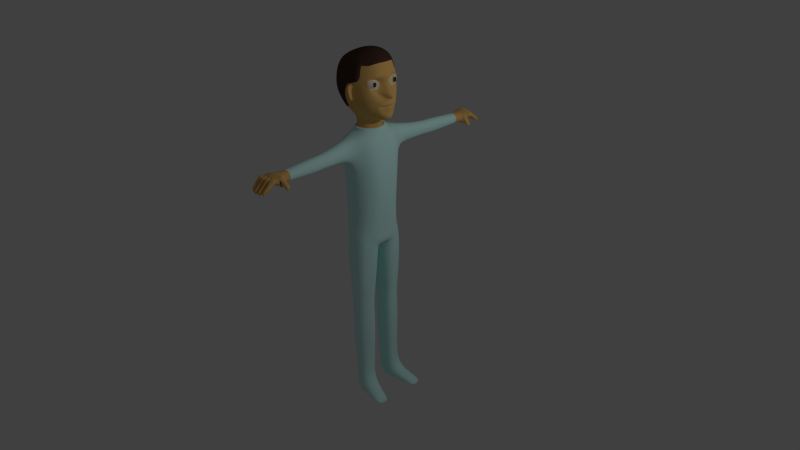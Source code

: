 # Source: PlayerCharacter.blend  (saved by Blender 2.72.0; exported with 4.5.12 LTS)
import bpy
from mathutils import Matrix  # noqa: F401  (used for matrix-valued properties, if any)

bpy.ops.wm.read_factory_settings(use_empty=True)
scene = bpy.context.scene
scene.name = 'Scene'

# ---- collections
col_collection_1 = bpy.data.collections.new('Collection 1'); scene.collection.children.link(col_collection_1)

# ---- materials (node trees are filled in below, after node groups)
mat_skin = bpy.data.materials.new('Skin')
mat_skin.alpha_threshold = 0.0
mat_skin.use_transparent_shadow = False
mat_skin.diffuse_color = (0.8, 0.4857, 0.1542, 1.0)
mat_skin.specular_color = (1.0, 0.3423, 0.09707)
mat_skin.roughness = 0.5
mat_skin.line_color = (0.0, 0.0, 0.0, 1.0)
mat_material = bpy.data.materials.new('Material')
mat_material.alpha_threshold = 0.0
mat_material.use_transparent_shadow = False
mat_material.preview_render_type = 'SHADERBALL'
mat_material.diffuse_color = (0.6378, 1.0, 0.9617, 1.0)
mat_material.specular_color = (0.282, 1.0, 0.7391)
mat_material.roughness = 0.5
mat_material.line_color = (0.0, 0.0, 0.0, 1.0)
mat_material_001 = bpy.data.materials.new('Material.001')
mat_material_001.alpha_threshold = 0.0
mat_material_001.use_transparent_shadow = False
mat_material_001.diffuse_color = (0.8, 0.7305, 0.551, 1.0)
mat_material_001.roughness = 0.5
mat_material_001.specular_intensity = 0.566
mat_material_001.line_color = (0.0, 0.0, 0.0, 1.0)
mat_material_002 = bpy.data.materials.new('Material.002')
mat_material_002.alpha_threshold = 0.0
mat_material_002.use_transparent_shadow = False
mat_material_002.diffuse_color = (0.07323, 0.03988, 0.02781, 1.0)
mat_material_002.roughness = 0.5
mat_material_002.line_color = (0.0, 0.0, 0.0, 1.0)

# ---- material node trees

# ---- world
world_world = bpy.data.worlds.new('World'); scene.world = world_world
world_world.color = (0.05088, 0.05088, 0.05088)
world_world.use_sun_shadow = False
world_world.sun_shadow_jitter_overblur = 0.0
world_world.cycles.sampling_method = 'MANUAL'
world_world.cycles.sample_map_resolution = 256

# ---- cameras
cam_camera = bpy.data.cameras.new('Camera')
cam_camera.clip_end = 100.0
cam_camera.lens = 35.0
cam_camera.sensor_width = 32.0
cam_camera.sensor_height = 18.0
cam_camera.ortho_scale = 7.314
cam_camera.dof.focus_distance = 0.0
cam_camera.dof.aperture_fstop = 128.0

# ---- lights
light_lamp = bpy.data.lights.new('Lamp', 'POINT')
light_lamp.transmission_factor = 0.0
light_lamp.cutoff_distance = 30.0
light_lamp.energy = 100.0
light_lamp.shadow_buffer_clip_start = 1.001
light_lamp.shadow_soft_size = 0.1
light_lamp.shadow_maximum_resolution = 0.006
light_lamp.use_absolute_resolution = True
light_lamp.cycles.use_multiple_importance_sampling = False

# ---- meshes
me_cube = bpy.data.meshes.new('Cube')
me_cube.from_pydata([(0.8491, 0.6555, -1.0), (-0.67, 0.6555, -1.0), (0.7986, 0.6727, 0.8652), (-1.259, 0.5519, -0.349), (1.045, 0.4021, -1.159), (0.2533, 0.7808, -1.159), (-0.2533, 0.7808, -1.159), (0.8805, 0.8891, -0.3333), (0.4535, 1.001, 0.3333), (-0.7908, 0.4021, -1.159), (-0.4054, 0.5519, 1.358), (0.2337, 0.5519, 1.474), (0.8805, 0.4021, 1.024), (0.2533, 0.8236, 1.024), (-1.06, 0.5102, 1.096), (-0.3391, 0.9972, 1.096), (0.2485, 0.4581, -1.451), (-0.325, 0.4971, -1.451), (0.3793, 0.9316, 1.096), (0.8155, 0.5102, 1.213), (1.13, 0.4438, -0.4206), (0.7587, 0.8787, 0.3648), (-1.06, 0.9972, 0.4049), (-1.06, 0.9972, -0.2618), (0.2935, 1.095, 0.4206), (-0.2935, 1.095, 0.4206), (0.2188, 1.019, -0.5156), (-0.2935, 1.095, -0.4206), (1.556, 0.0, -1.488), (-0.4618, 0.0, -1.441), (0.9293, 0.0, 1.299), (0.5489, 0.7807, 0.9368), (0.5976, 0.0, -1.421), (-0.5134, 0.0, -1.421), (-0.3391, 0.8889, -0.9016), (-0.7558, 0.7635, -0.9284), (1.339, 0.0, -0.3944), (1.324, 0.0, 0.4807), (-0.8766, 0.5102, -1.027), (-0.9395, 0.7555, 0.9368), (0.2935, 0.5407, -1.911), (-0.2935, 0.5797, -1.911), (0.6025, 0.0, -1.911), (-0.5134, 0.0, -1.911), (0.422, 0.231, -1.421), (0.5202, 0.1886, -1.911), (-0.5134, 0.2712, -1.421), (-0.5134, 0.2545, -1.911), (0.3936, 1.25, -2.078), (-0.4052, 1.327, -2.078), (0.7947, 0.0, -2.2), (-0.753, 0.0, -2.2), (0.8109, 0.692, -2.2), (-0.753, 0.4854, -2.2), (0.3936, 1.25, -3.155), (-0.4052, 1.327, -3.155), (1.007, 0.0, -3.155), (-0.878, 0.0, -3.155), (0.9954, 0.6862, -3.155), (-0.878, 0.4854, -3.155), (0.4217, 1.169, -4.417), (-0.4395, 1.275, -4.417), (1.014, 0.0, -4.417), (-0.8969, 0.0, -4.417), (1.002, 0.5568, -4.417), (-0.8969, 0.4747, -4.417), (0.3936, 1.182, -6.861), (-0.4052, 1.294, -6.861), (0.8705, 0.0, -6.861), (-0.8659, 0.0, -6.861), (0.7851, 0.6989, -6.861), (0.8314, 0.2392, -7.801), (0.4077, 1.963, -2.265), (-0.2831, 2.03, -2.265), (0.4077, 1.963, -3.09), (-0.2831, 2.03, -3.09), (0.4743, 2.924, -2.36), (-0.05721, 2.975, -2.36), (0.4743, 2.924, -2.995), (-0.05721, 2.975, -2.995), (0.5375, 3.199, -2.317), (-0.06689, 3.257, -2.317), (0.5375, 3.199, -3.039), (-0.06689, 3.257, -3.039), (0.5883, 4.923, -2.453), (0.09679, 4.959, -2.453), (0.5883, 4.923, -2.903), (0.09679, 4.959, -2.903), (0.715, 5.165, -2.413), (-0.1016, 5.244, -2.413), (0.715, 5.0, -2.904), (-0.03217, 5.11, -2.854), (0.7203, 5.217, -2.895), (0.715, 5.0, -2.533), (0.7203, 5.217, -2.895), (0.7208, 5.239, -2.702), (0.967, 4.977, -3.061), (0.7203, 5.217, -2.895), (0.7163, 5.306, -2.437), (0.715, 5.0, -2.904), (0.7203, 5.231, -2.895), (0.8315, 4.987, -2.904), (0.8368, 5.203, -2.895), (0.8315, 4.987, -2.676), (0.8373, 5.225, -2.702), (-0.8899, 0.07036, -7.769), (0.4205, 1.184, -7.091), (-0.4661, 1.293, -7.091), (-0.9048, 0.0, -7.693), (0.8781, 0.1876, -7.279), (0.8935, 0.0, -7.252), (0.7078, 0.8983, -7.065), (0.3188, 0.72, -1.953), (-0.3158, 0.7291, -1.945), (0.6054, 0.3362, -1.996), (-0.602, 0.0, -2.018), (0.6709, 0.0, -2.014), (-0.6249, 0.362, -2.046), (0.2877, 0.5686, -1.784), (-0.2993, 0.6076, -1.784), (0.5967, 0.0, -1.784), (-0.5192, 0.0, -1.784), (0.5143, 0.2165, -1.784), (-0.5192, 0.2823, -1.784), (0.313, 0.7478, -1.826), (-0.3217, 0.7569, -1.817), (0.5995, 0.364, -1.869), (-0.6079, 0.0, -1.891), (0.665, 0.0, -1.887), (-0.6307, 0.3898, -1.919), (0.5856, 0.952, -6.857), (0.01352, 0.133, -7.801), (-0.874, 0.2501, -7.801), (0.4194, 1.276, -7.801), (-0.4338, 1.362, -7.801), (0.661, 1.003, -7.805), (0.8976, 0.0, -5.919), (-0.3404, 0.1218, -7.279), (0.6824, 0.3734, -9.532), (0.02894, 0.2672, -9.532), (-0.6802, 0.3844, -9.532), (0.3533, 1.213, -9.532), (-0.3285, 1.299, -9.532), (0.5463, 0.9397, -9.536), (0.5897, 0.4321, -10.05), (0.03966, 0.3427, -10.05), (-0.5572, 0.4413, -10.05), (0.3126, 1.139, -10.05), (-0.2612, 1.211, -10.05), (0.4751, 0.9087, -10.06), (0.6663, 0.3805, -11.44), (0.02748, 0.2766, -11.44), (-0.6657, 0.3912, -11.44), (0.3445, 1.201, -11.44), (-0.3219, 1.285, -11.44), (0.5332, 0.934, -11.45), (0.5191, 0.4704, -13.81), (0.04081, 0.3926, -13.81), (-0.4782, 0.4784, -13.81), (0.2782, 1.085, -13.81), (-0.2208, 1.148, -13.81), (0.4195, 0.8848, -13.81), (0.8412, 0.6293, -5.919), (-0.5566, 0.8193, -5.978), (-0.8518, 0.2757, -5.97), (-0.8519, 0.0, -5.975), (0.3931, 1.053, -5.954), (-0.4048, 1.129, -5.954), (0.7009, 0.4699, -14.34), (0.03962, 0.3922, -14.34), (-0.4794, 0.4779, -14.34), (0.277, 1.209, -14.34), (-0.222, 1.147, -14.34), (0.6013, 1.2, -14.34), (0.5167, 0.4694, -15.02), (0.0384, 0.3917, -15.02), (-0.2634, 0.5501, -15.02), (0.2758, 1.261, -15.02), (-0.2232, 1.108, -15.02), (0.4171, 1.314, -15.02), (1.429, 0.7084, -14.66), (1.33, 1.302, -14.66), (1.428, 0.7079, -15.02), (1.328, 1.417, -15.02), (1.736, 0.802, -14.81), (1.637, 1.358, -14.81), (1.735, 0.8015, -15.02), (1.636, 1.357, -15.02), (1.097, 0.2219, -0.3769), (0.7587, 0.4395, 0.4206), (0.7839, 0.8451, 0.09691), (1.974, 0.0, -0.4947), (0.7839, 0.4395, 2.98e-08), (1.017, 0.6279, 0.3521), (1.017, 0.406, 0.3521), (1.043, 0.6614, 0.04428), (1.043, 0.406, 0.02685), (1.17, 0.422, -0.6917), (1.184, 0.0, -0.6524), (1.099, 0.4074, -0.6817), (1.547, 0.0, -0.8543), (1.177, 0.3242, -0.629), (1.134, 0.4147, -0.7764), (1.149, 0.0, -0.6017), (1.113, 0.1549, -0.7025), (0.8901, 0.3205, -0.7141), (1.484, 0.0, -0.7142), (1.295, 0.4339, -0.7062), (1.062, 0.4038, -1.036), (1.271, 0.0, -0.9833), (1.337, 0.0, 0.07422), (0.8286, 0.2219, 0.2239), (1.012, 0.2692, 0.3965), (1.067, 0.0, 0.7973), (1.194, 0.3369, 0.5051), (1.058, 0.6672, 0.4575), (-0.7752, 0.6451, -1.086), (0.6796, 0.6727, 0.8652), (-0.2533, 0.7808, -0.9681), (-0.7908, 0.4021, -1.159), (0.9883, 0.4021, 1.024), (0.4651, 0.8236, 1.024), (0.7022, 0.8283, 0.1956), (-0.09669, 1.095, 0.1956), (-0.2935, 1.095, -0.4206), (-0.5712, 0.0, -1.441), (1.163, 0.0, 0.8924), (-0.172, 1.019, -0.5156), (0.2188, 1.058, 0.1792), (2.086e-07, 1.095, 0.4206), (-0.172, 1.058, 0.1792), (-0.2935, 1.095, 2.98e-08), (-1.259, 0.5519, 0.4921), (0.6164, 1.204, 0.2672), (-0.1825, 1.204, 0.2672), (-0.3793, 1.204, -0.349), (-0.9384, 0.0, -1.37), (0.904, 0.0, 1.487), (-1.06, 0.0, 1.096), (0.2337, 0.0, 1.576), (-0.4054, 0.0, 1.459), (-1.366, 0.0, -0.349), (-1.304, 0.0, 0.4921), (0.179, 1.159, -0.5785), (-0.1322, 1.207, -0.5785), (0.179, 1.322, 0.1221), (-0.1322, 1.322, 0.1221), (0.2188, 1.045, -0.05243), (0.2188, 1.032, -0.284), (0.179, 1.284, -0.1114), (0.179, 1.245, -0.345), (0.2055, 1.082, -0.5366), (0.1922, 1.009, -0.5575), (0.1922, 1.234, 0.1411), (0.2055, 1.146, 0.1601), (0.1433, 1.074, -0.0721), (0.1301, 1.154, -0.09177), (0.1433, 1.053, -0.3043), (0.1301, 1.03, -0.3247), (-0.08879, 5.751, -2.529), (1.08, 5.216, -2.893), (1.089, 4.977, -2.868), (0.9764, 5.194, -3.056), (-0.01913, 5.231, -2.895), (0.3506, 5.231, -2.895), (0.3406, 5.746, -2.531), (0.7206, 5.309, -2.728), (-0.0567, 5.596, -2.699), (0.3559, 5.661, -2.727), (0.1444, 5.778, -2.517), (0.1319, 5.681, -2.718), (0.5398, 5.713, -2.545), (0.5338, 5.644, -2.734), (0.7098, 5.614, -2.55), (0.104, 5.785, -2.514), (0.3174, 5.664, -2.725), (0.3004, 5.752, -2.528), (0.511, 5.718, -2.543), (0.5042, 5.647, -2.733), (0.7106, 5.508, -2.71), (0.09455, 5.685, -2.717), (-0.07138, 5.979, -2.689), (0.3445, 5.902, -2.7), (-0.03657, 5.81, -2.873), (0.3607, 5.769, -2.88), (0.1317, 5.939, -2.695), (0.1178, 5.793, -2.876), (0.5605, 5.864, -2.706), (0.5536, 5.75, -2.883), (0.7197, 5.831, -2.711), (0.1101, 5.947, -2.694), (0.3189, 5.773, -2.879), (0.3009, 5.909, -2.699), (0.5293, 5.869, -2.705), (0.5216, 5.754, -2.883), (0.7208, 5.731, -2.886), (0.09944, 5.797, -2.875), (-0.02484, 6.079, -2.778), (0.3569, 6.008, -2.788), (0.007253, 5.924, -2.948), (0.3718, 5.886, -2.954), (0.1606, 6.043, -2.783), (0.1478, 5.908, -2.95), (0.556, 5.973, -2.794), (0.5497, 5.869, -2.957), (0.7005, 5.943, -2.798), (0.1424, 6.049, -2.782), (0.3333, 5.89, -2.953), (0.3166, 6.015, -2.787), (0.5272, 5.978, -2.793), (0.5201, 5.872, -2.956), (0.7015, 5.851, -2.96), (0.1327, 5.912, -2.95), (0.0139, 6.19, -2.939), (0.3822, 6.221, -2.955), (0.04306, 6.049, -3.094), (0.3958, 6.11, -3.106), (0.2039, 6.253, -2.95), (0.1922, 6.131, -3.102), (0.5625, 6.127, -2.956), (0.5567, 6.032, -3.104), (0.6911, 6.1, -2.96), (0.1659, 6.163, -2.943), (0.3608, 6.114, -3.105), (0.3457, 6.228, -2.954), (0.5371, 6.194, -2.959), (0.5306, 6.097, -3.108), (0.692, 6.017, -3.107), (0.157, 6.038, -3.096), (0.7149, 5.56, -2.551), (-0.09364, 5.728, -2.497), (0.5075, 5.46, -2.537), (0.4712, 5.468, -2.535), (0.3191, 5.499, -2.525), (0.2882, 5.506, -2.522), (0.1368, 5.537, -2.512), (0.1041, 5.544, -2.51), (-0.04278, 5.721, -2.496), (0.3531, 5.729, -2.508), (0.1574, 5.761, -2.494), (0.5617, 5.677, -2.521), (0.6869, 5.604, -2.525), (0.05949, 5.739, -2.488), (0.2884, 5.74, -2.503), (0.4962, 5.705, -2.518), (0.6905, 5.483, -2.503), (-0.04546, 5.651, -2.459), (0.5378, 5.515, -2.493), (0.4626, 5.523, -2.487), (0.3349, 5.549, -2.479), (0.278, 5.56, -2.475), (0.1508, 5.587, -2.466), (0.05946, 5.629, -2.466), (-0.09889, 5.427, -2.311)], [(95, 94), (92, 97), (97, 94), (90, 99), (97, 100)], [(38, 3, 23, 35), (15, 39, 14, 10), (6, 17, 9, 1), (0, 4, 16, 5), (5, 16, 17, 6), (18, 15, 10, 11), (31, 18, 11, 19), (235, 34, 35, 23), (0, 7, 20, 207, 197, 202, 199, 208, 4), (7, 8, 21, 190, 20), (8, 2, 12, 215, 21), (232, 14, 39, 22), (24, 229, 25, 223, 222), (30, 12, 220, 226), (1, 9, 219, 216), (12, 2, 217, 220), (13, 24, 222, 221), (9, 29, 225, 219), (2, 8, 24, 13), (6, 1, 216, 218), (8, 7, 26, 248, 247, 228, 24), (230, 227, 27, 231), (7, 0, 5, 26), (26, 5, 6, 27, 227), (17, 46, 33, 29, 9), (4, 28, 32, 44, 16), (46, 17, 41, 47), (27, 6, 218, 224), (2, 13, 221, 217), (25, 231, 27, 224, 223), (205, 201, 198, 203), (192, 211, 210, 191), (214, 213, 37, 212), (114, 116, 50, 52), (44, 32, 42, 45), (17, 16, 40, 41), (16, 44, 45, 40), (33, 46, 47, 43), (53, 49, 55, 59), (112, 114, 52, 48), (115, 117, 53, 51), (113, 112, 48, 49), (117, 113, 49, 53), (54, 58, 64, 60), (51, 53, 59, 57), (48, 52, 58, 54), (52, 50, 56, 58), (54, 55, 75, 74), (162, 136, 68, 70), (58, 56, 62, 64), (55, 54, 60, 61), (59, 55, 61, 65), (57, 59, 65, 63), (107, 132, 105), (167, 166, 66, 67), (166, 162, 70, 130, 66), (73, 72, 76, 77), (55, 49, 73, 75), (48, 54, 74, 72), (49, 48, 72, 73), (78, 79, 83, 82), (75, 73, 77, 79), (72, 74, 78, 76), (74, 75, 79, 78), (80, 82, 86, 84), (77, 76, 80, 81), (79, 77, 81, 83), (76, 78, 82, 80), (87, 85, 89, 91), (82, 83, 87, 86), (81, 80, 84, 85), (83, 81, 85, 87), (84, 86, 90, 93, 88), (86, 87, 91, 90), (85, 84, 88, 89), (90, 92, 102, 101), (104, 103, 261, 260), (261, 96, 262, 260), (102, 104, 260, 262), (98, 93, 103, 104), (93, 90, 101, 103), (92, 98, 104, 102), (67, 66, 106, 107), (71, 131, 139, 138), (106, 133, 134, 107), (66, 130, 111, 106), (70, 68, 110, 109), (112, 113, 125, 124), (117, 115, 127, 129), (47, 41, 119, 123), (45, 42, 120, 122), (116, 114, 126, 128), (122, 120, 128, 126), (121, 123, 129, 127), (119, 118, 124, 125), (123, 119, 125, 129), (118, 122, 126, 124), (113, 117, 129, 125), (43, 47, 123, 121), (114, 112, 124, 126), (41, 40, 118, 119), (40, 45, 122, 118), (130, 70, 109, 111), (105, 137, 109, 110, 108), (111, 135, 133, 106), (107, 105, 67), (109, 71, 135, 111), (105, 69, 67), (105, 108, 69), (164, 69, 165), (69, 164, 163, 67), (67, 163, 167), (132, 107, 134), (65, 164, 165, 63), (64, 62, 136, 162), (131, 137, 105, 132), (137, 131, 71, 109), (143, 138, 144, 149), (135, 71, 138, 143), (132, 134, 142, 140), (131, 132, 140, 139), (134, 133, 141, 142), (133, 135, 143, 141), (149, 144, 150, 155), (140, 142, 148, 146), (139, 140, 146, 145), (141, 143, 149, 147), (138, 139, 145, 144), (142, 141, 147, 148), (150, 151, 157, 156), (146, 148, 154, 152), (145, 146, 152, 151), (147, 149, 155, 153), (144, 145, 151, 150), (148, 147, 153, 154), (156, 157, 169, 168), (154, 153, 159, 160), (155, 150, 156, 161), (152, 154, 160, 158), (151, 152, 158, 157), (153, 155, 161, 159), (60, 64, 162, 166), (61, 60, 166, 167), (164, 65, 163), (163, 65, 61, 167), (168, 174, 182, 180), (160, 159, 171, 172), (161, 156, 168, 173), (158, 160, 172, 170), (157, 158, 170, 169), (159, 161, 173, 171), (174, 175, 176, 178, 177, 179), (170, 172, 178, 176), (169, 170, 176, 175), (171, 173, 179, 177), (168, 169, 175, 174), (172, 171, 177, 178), (182, 183, 187, 186), (179, 173, 181, 183), (173, 168, 180, 181), (174, 179, 183, 182), (185, 184, 186, 187), (180, 182, 186, 184), (183, 181, 185, 187), (181, 180, 184, 185), (263, 264, 100, 99, 91), (103, 101, 96, 261), (188, 192, 191, 36), (20, 190, 192, 188), (190, 21, 193, 195), (195, 193, 194, 196), (21, 189, 194, 193), (189, 211, 192, 196, 194), (192, 190, 195, 196), (197, 207, 206, 198, 201), (4, 208, 209, 28), (204, 205, 203, 200), (199, 202, 205, 204), (202, 197, 201, 205), (207, 20, 188, 36, 206), (208, 199, 204, 200, 209), (211, 189, 212, 37, 210), (21, 215, 214, 212, 189), (12, 30, 213, 214), (215, 12, 214), (258, 252, 243, 250), (24, 228, 230, 229), (229, 230, 231, 25), (222, 223, 234, 233), (219, 225, 236, 38), (224, 218, 34, 235), (223, 224, 235, 234), (217, 221, 18, 31), (226, 220, 19, 237), (221, 222, 233, 18), (216, 219, 38, 35), (220, 217, 31, 19), (218, 216, 35, 34), (3, 232, 22, 23), (236, 241, 3, 38), (241, 242, 232, 3), (242, 238, 14, 232), (15, 234, 22, 39), (234, 235, 23, 22), (18, 233, 234, 15), (19, 11, 239, 237), (11, 10, 240, 239), (10, 14, 238, 240), (245, 249, 250, 243, 244, 246), (230, 228, 254, 253, 245, 246), (26, 227, 244, 243, 252, 251), (227, 230, 246, 244), (253, 256, 249, 245), (256, 258, 250, 249), (228, 247, 255, 254), (254, 255, 256, 253), (247, 248, 257, 255), (255, 257, 258, 256), (248, 26, 251, 257), (257, 251, 252, 258), (279, 273, 329, 98, 266), (276, 269, 339, 343), (101, 102, 262, 96), (91, 89, 353, 330, 259, 267, 263), (264, 268, 278, 272, 279, 266, 100), (263, 267, 280, 270, 275, 268, 264), (275, 276, 265, 268), (278, 277, 271, 272), (280, 274, 269, 270), (279, 272, 288, 295), (273, 279, 295, 289), (277, 278, 294, 293), (270, 269, 285, 286), (296, 283, 299, 312), (281, 290, 306, 297), (292, 291, 307, 308), (283, 281, 297, 299), (268, 265, 282, 284), (275, 270, 286, 291), (259, 274, 290, 281), (267, 259, 281, 283), (274, 280, 296, 290), (265, 277, 293, 282), (272, 271, 287, 288), (276, 275, 291, 292), (271, 273, 289, 287), (280, 267, 283, 296), (269, 276, 292, 285), (278, 268, 284, 294), (305, 311, 327, 321), (298, 309, 325, 314), (309, 310, 326, 325), (300, 298, 314, 316), (294, 284, 300, 310), (286, 285, 301, 302), (287, 289, 305, 303), (284, 282, 298, 300), (293, 294, 310, 309), (282, 293, 309, 298), (289, 295, 311, 305), (295, 288, 304, 311), (291, 286, 302, 307), (288, 287, 303, 304), (285, 292, 308, 301), (290, 296, 312, 306), (320, 319, 321, 327), (318, 317, 324, 323), (316, 314, 325, 326), (315, 313, 322, 328), (311, 304, 320, 327), (307, 302, 318, 323), (304, 303, 319, 320), (301, 308, 324, 317), (306, 312, 328, 322), (299, 297, 313, 315), (308, 307, 323, 324), (297, 306, 322, 313), (312, 299, 315, 328), (310, 300, 316, 326), (302, 301, 317, 318), (303, 305, 321, 319), (259, 330, 346, 337), (277, 332, 331, 271), (271, 331, 347, 340), (276, 334, 333, 265), (273, 271, 340, 341), (336, 335, 269, 274), (346, 352, 342, 337), (340, 347, 345, 341), (338, 349, 348, 344), (339, 351, 350, 343), (335, 334, 350, 351), (333, 332, 348, 349), (331, 329, 345, 347), (336, 274, 342, 352), (334, 276, 343, 350), (332, 277, 344, 348), (274, 259, 337, 342), (329, 273, 341, 345), (330, 336, 352, 346), (269, 335, 351, 339), (277, 265, 338, 344), (265, 333, 349, 338), (88, 93, 98), (353, 98, 329, 331, 332, 333, 334, 335, 336, 330), (89, 88, 98, 353)])
me_cube.polygons.foreach_set('use_smooth', [True] * 306)
me_cube.polygons.foreach_set('material_index', [3, 3, 0, 0, 0, 3, 3, 3, 0, 0, 0, 3, 0, 0, 0, 0, 0, 0, 0, 0, 0, 0, 0, 0, 0, 0, 0, 0, 0, 0, 0, 0, 0, 1, 0, 0, 0, 0, 1, 1, 1, 1, 1, 1, 1, 1, 1, 1, 1, 1, 1, 1, 1, 1, 1, 1, 1, 1, 1, 1, 1, 1, 1, 1, 1, 1, 1, 1, 0, 1, 1, 1, 0, 0, 0, 0, 0, 0, 0, 0, 0, 0, 1, 1, 1, 1, 1, 1, 1, 0, 0, 1, 1, 1, 1, 1, 1, 1, 0, 1, 0, 0, 1, 1, 1, 1, 1, 1, 1, 1, 1, 1, 1, 1, 1, 1, 1, 1, 1, 1, 1, 1, 1, 1, 1, 1, 1, 1, 1, 1, 1, 1, 1, 1, 1, 1, 1, 1, 1, 1, 1, 1, 1, 1, 1, 1, 1, 1, 1, 1, 1, 1, 1, 1, 1, 1, 1, 1, 1, 1, 1, 1, 1, 1, 1, 0, 0, 0, 0, 2, 3, 2, 2, 2, 0, 0, 0, 0, 0, 0, 0, 0, 0, 0, 0, 0, 0, 0, 3, 3, 3, 3, 3, 3, 3, 3, 3, 3, 3, 3, 3, 3, 3, 3, 3, 3, 3, 3, 0, 0, 0, 0, 0, 0, 0, 0, 0, 0, 0, 0, 0, 0, 0, 0, 0, 0, 0, 0, 0, 0, 0, 0, 0, 0, 0, 0, 0, 0, 0, 0, 0, 0, 0, 0, 0, 0, 0, 0, 0, 0, 0, 0, 0, 0, 0, 0, 0, 0, 0, 0, 0, 0, 0, 0, 0, 0, 0, 0, 0, 0, 0, 0, 0, 0, 0, 0, 0, 0, 0, 0, 0, 0, 0, 0, 0, 0, 0, 0, 0, 0, 0, 0, 0, 0, 0, 0, 0, 0, 0, 0, 0, 0, 0, 0, 0, 0])
_uv = me_cube.uv_layers.new(name='UVMap')
_uv.uv.foreach_set('vector', [0.5081, 0.08912, 0.5409, 0.1187, 0.5243, 0.1353, 0.5005, 0.106, 0.5277, 0.1997, 0.5492, 0.1815, 0.563, 0.1853, 0.5469, 0.2142, 0.4652, 0.1042, 0.4557, 0.06552, 0.5027, 0.07532, 0.4914, 0.09507, 0.396, 0.1532, 0.3759, 0.1524, 0.4056, 0.0913, 0.4273, 0.1214, 0.4273, 0.1214, 0.4056, 0.0913, 0.4557, 0.06552, 0.4652, 0.1042, 0.5004, 0.2194, 0.5277, 0.1997, 0.5469, 0.2142, 0.5239, 0.2373, 0.4877, 0.228, 0.5004, 0.2194, 0.5239, 0.2373, 0.4932, 0.253, 0.4948, 0.1478, 0.4826, 0.1182, 0.5005, 0.106, 0.5243, 0.1353, 0.396, 0.1532, 0.4283, 0.1865, 0.4009, 0.2018, 0.3826, 0.2009, 0.3828, 0.1912, 0.3768, 0.1902, 0.3772, 0.1862, 0.376, 0.1634, 0.3759, 0.1524, 0.4283, 0.1865, 0.47, 0.1997, 0.4589, 0.2127, 0.4462, 0.202, 0.4009, 0.2018, 0.47, 0.1997, 0.4778, 0.2359, 0.4769, 0.253, 0.4561, 0.2309, 0.4589, 0.2127, 0.5583, 0.156, 0.563, 0.1853, 0.5492, 0.1815, 0.5363, 0.1603, 0.4835, 0.1986, 0.4874, 0.1827, 0.4881, 0.1772, 0.4956, 0.1773, 0.4934, 0.2014, 0.4754, 0.2768, 0.4769, 0.253, 0.4817, 0.2542, 0.4967, 0.27, 0.4914, 0.09507, 0.5027, 0.07532, 0.5032, 0.07588, 0.4976, 0.09412, 0.4769, 0.253, 0.4778, 0.2359, 0.4814, 0.2335, 0.4817, 0.2542, 0.4867, 0.2089, 0.4835, 0.1986, 0.4934, 0.2014, 0.4919, 0.2199, 0.5027, 0.07532, 0.4953, 0.04551, 0.5007, 0.04744, 0.5032, 0.07588, 0.4778, 0.2359, 0.47, 0.1997, 0.4835, 0.1986, 0.4867, 0.2089, 0.4652, 0.1042, 0.4914, 0.09507, 0.4976, 0.09412, 0.4752, 0.1139, 0.47, 0.1997, 0.4283, 0.1865, 0.4542, 0.1589, 0.4608, 0.1693, 0.4664, 0.177, 0.4743, 0.185, 0.4835, 0.1986, 0.4847, 0.1746, 0.4793, 0.1421, 0.4874, 0.1459, 0.4883, 0.1677, 0.4283, 0.1865, 0.396, 0.1532, 0.4273, 0.1214, 0.4542, 0.1589, 0.4542, 0.1589, 0.4273, 0.1214, 0.4652, 0.1042, 0.4874, 0.1459, 0.4793, 0.1421, 0.4557, 0.06552, 0.481, 0.0497, 0.4897, 0.02918, 0.4932, 0.03069, 0.5027, 0.07532, 0.3759, 0.1524, 0.3257, 0.1486, 0.3669, 0.1086, 0.3846, 0.0992, 0.4056, 0.0913, 0.481, 0.0497, 0.4557, 0.06552, 0.4293, 0.03355, 0.4531, 0.01815, 0.4874, 0.1459, 0.4652, 0.1042, 0.4752, 0.1139, 0.4877, 0.1459, 0.4778, 0.2359, 0.4867, 0.2089, 0.4919, 0.2199, 0.4814, 0.2335, 0.4881, 0.1772, 0.4883, 0.1677, 0.4874, 0.1459, 0.4877, 0.1459, 0.4956, 0.1773, 0.3728, 0.1903, 0.3766, 0.1972, 0.359, 0.2029, 0.3578, 0.1989, 0.4288, 0.2151, 0.4348, 0.2275, 0.4165, 0.248, 0.3705, 0.2557, 0.4483, 0.2436, 0.4547, 0.2644, 0.4363, 0.2566, 0.4408, 0.2368, 0.1616, 0.8799, 0.16, 0.8755, 0.1623, 0.8732, 0.1689, 0.8818, 0.3846, 0.0992, 0.3669, 0.1086, 0.349, 0.0777, 0.3622, 0.07005, 0.4557, 0.06552, 0.4056, 0.0913, 0.3899, 0.05371, 0.4293, 0.03355, 0.4056, 0.0913, 0.3846, 0.0992, 0.3622, 0.07005, 0.3899, 0.05371, 0.4897, 0.02918, 0.481, 0.0497, 0.4531, 0.01815, 0.4665, 0.006507, 0.1379, 0.8791, 0.1358, 0.9028, 0.1026, 0.8848, 0.1226, 0.8648, 0.1602, 0.8882, 0.1616, 0.8799, 0.1689, 0.8818, 0.1691, 0.9005, 0.143, 0.8754, 0.1412, 0.8793, 0.1379, 0.8791, 0.1401, 0.874, 0.1443, 0.8873, 0.1602, 0.8882, 0.1691, 0.9005, 0.1358, 0.9028, 0.1412, 0.8793, 0.1443, 0.8873, 0.1358, 0.9028, 0.1379, 0.8791, 0.2022, 0.8824, 0.1841, 0.8651, 0.1953, 0.8287, 0.2237, 0.8382, 0.1401, 0.874, 0.1379, 0.8791, 0.1226, 0.8648, 0.1313, 0.8587, 0.1691, 0.9005, 0.1689, 0.8818, 0.1841, 0.8651, 0.2022, 0.8824, 0.1689, 0.8818, 0.1623, 0.8732, 0.171, 0.857, 0.1841, 0.8651, 0.2449, 0.9971, 0.2407, 0.9999, 0.2385, 0.996, 0.2421, 0.9936, 0.2097, 0.7711, 0.181, 0.7693, 0.1801, 0.7269, 0.2159, 0.7247, 0.1841, 0.8651, 0.171, 0.857, 0.1784, 0.8243, 0.1953, 0.8287, 0.2322, 0.8978, 0.2022, 0.8824, 0.2237, 0.8382, 0.2576, 0.8512, 0.1226, 0.8648, 0.1026, 0.8848, 0.07656, 0.8456, 0.1066, 0.8315, 0.1313, 0.8587, 0.1226, 0.8648, 0.1066, 0.8315, 0.1209, 0.8265, 0.0352, 0.7256, 0.09744, 0.6796, 0.1003, 0.6876, 0.2781, 0.7832, 0.2393, 0.7731, 0.2494, 0.7259, 0.2942, 0.7347, 0.2393, 0.7731, 0.2097, 0.7711, 0.2159, 0.7247, 0.2333, 0.7251, 0.2494, 0.7259, 0.1709, 0.9333, 0.1863, 0.918, 0.2048, 0.9408, 0.1939, 0.9509, 0.1402, 0.9476, 0.1534, 0.9191, 0.1709, 0.9333, 0.1597, 0.9546, 0.1691, 0.9005, 0.2022, 0.8824, 0.2096, 0.9052, 0.1863, 0.918, 0.1534, 0.9191, 0.1691, 0.9005, 0.1863, 0.918, 0.1709, 0.9333, 0.2386, 0.9887, 0.2358, 0.9906, 0.2347, 0.9892, 0.2378, 0.9871, 0.1597, 0.9546, 0.1709, 0.9333, 0.1939, 0.9509, 0.1849, 0.9651, 0.1863, 0.918, 0.2096, 0.9052, 0.2198, 0.9319, 0.2048, 0.9408, 0.2421, 0.9936, 0.2385, 0.996, 0.2358, 0.9906, 0.2386, 0.9887, 0.2092, 0.9462, 0.2232, 0.9376, 0.2393, 0.9704, 0.2311, 0.9753, 0.1939, 0.9509, 0.2048, 0.9408, 0.2092, 0.9462, 0.1994, 0.9555, 0.1849, 0.9651, 0.1939, 0.9509, 0.1994, 0.9555, 0.19, 0.9687, 0.2048, 0.9408, 0.2198, 0.9319, 0.2232, 0.9376, 0.2092, 0.9462, 0.2287, 0.9804, 0.2264, 0.9796, 0.2276, 0.9792, 0.2284, 0.9799, 0.2378, 0.9871, 0.2347, 0.9892, 0.2287, 0.9804, 0.2312, 0.9786, 0.1994, 0.9555, 0.2092, 0.9462, 0.2311, 0.9753, 0.2264, 0.9796, 0.19, 0.9687, 0.1994, 0.9555, 0.2264, 0.9796, 0.221, 0.9873, 0.2311, 0.9753, 0.2312, 0.9786, 0.2308, 0.9783, 0.2307, 0.9766, 0.2303, 0.9767, 0.2312, 0.9786, 0.2287, 0.9804, 0.2284, 0.9799, 0.2308, 0.9783, 0.2264, 0.9796, 0.2311, 0.9753, 0.2303, 0.9767, 0.2276, 0.9792, 0.2308, 0.9783, 0.2302, 0.9785, 0.2302, 0.9782, 0.2305, 0.978, 0.2303, 0.9774, 0.2306, 0.9774, 0.2304, 0.9778, 0.2302, 0.9777, 0.3257, 0.2973, 0.3257, 0.2849, 0.3374, 0.2854, 0.3386, 0.2959, 0.2302, 0.9776, 0.2303, 0.9774, 0.2302, 0.9777, 0.2302, 0.9777, 0.2299, 0.9771, 0.2307, 0.9766, 0.2306, 0.9774, 0.2303, 0.9774, 0.2307, 0.9766, 0.2308, 0.9783, 0.2305, 0.978, 0.2306, 0.9774, 0.2302, 0.9776, 0.2299, 0.9771, 0.2303, 0.9774, 0.2302, 0.9776, 0.2942, 0.7347, 0.2494, 0.7259, 0.2497, 0.7128, 0.3029, 0.7202, 0.1888, 0.6732, 0.1447, 0.6706, 0.139, 0.5632, 0.186, 0.5628, 0.2497, 0.7128, 0.2544, 0.671, 0.3085, 0.6735, 0.3029, 0.7202, 0.2494, 0.7259, 0.2333, 0.7251, 0.2273, 0.7133, 0.2497, 0.7128, 0.2159, 0.7247, 0.1801, 0.7269, 0.1801, 0.7097, 0.1861, 0.703, 0.1602, 0.8882, 0.1443, 0.8873, 0.1458, 0.8862, 0.158, 0.8877, 0.1412, 0.8793, 0.143, 0.8754, 0.144, 0.8763, 0.1428, 0.8802, 0.4531, 0.01815, 0.4293, 0.03355, 0.4242, 0.0255, 0.4465, 0.01193, 0.3622, 0.07005, 0.349, 0.0777, 0.3443, 0.06948, 0.3591, 0.06071, 0.16, 0.8755, 0.1616, 0.8799, 0.1601, 0.8809, 0.1594, 0.8766, 0.1583, 0.8799, 0.1586, 0.8774, 0.1594, 0.8766, 0.1601, 0.8809, 0.1453, 0.8768, 0.145, 0.8797, 0.1428, 0.8802, 0.144, 0.8763, 0.147, 0.8844, 0.1564, 0.886, 0.158, 0.8877, 0.1458, 0.8862, 0.145, 0.8797, 0.147, 0.8844, 0.1458, 0.8862, 0.1428, 0.8802, 0.1564, 0.886, 0.1583, 0.8799, 0.1601, 0.8809, 0.158, 0.8877, 0.1443, 0.8873, 0.1412, 0.8793, 0.1428, 0.8802, 0.1458, 0.8862, 0.4665, 0.006507, 0.4531, 0.01815, 0.4465, 0.01193, 0.4611, 8.967e-05, 0.1616, 0.8799, 0.1602, 0.8882, 0.158, 0.8877, 0.1601, 0.8809, 0.4293, 0.03355, 0.3899, 0.05371, 0.3864, 0.04469, 0.4242, 0.0255, 0.3899, 0.05371, 0.3622, 0.07005, 0.3591, 0.06071, 0.3864, 0.04469, 0.2333, 0.7251, 0.2159, 0.7247, 0.1861, 0.703, 0.2273, 0.7133, 0.1003, 0.6876, 0.1299, 0.6941, 0.1861, 0.703, 0.1801, 0.7097, 0.1024, 0.6945, 0.2273, 0.7133, 0.2337, 0.6707, 0.2544, 0.671, 0.2497, 0.7128, 0.0352, 0.7256, 0.1003, 0.6876, 0.03864, 0.7392, 0.1861, 0.703, 0.1888, 0.6732, 0.2337, 0.6707, 0.2273, 0.7133, 0.1003, 0.6876, 0.1065, 0.7312, 0.03864, 0.7392, 0.1003, 0.6876, 0.1024, 0.6945, 0.1065, 0.7312, 0.09906, 0.7732, 0.1065, 0.7312, 0.1118, 0.7705, 0.1065, 0.7312, 0.09906, 0.7732, 0.07149, 0.779, 0.03864, 0.7392, 0.03864, 0.7392, 0.07149, 0.779, 0.05654, 0.7841, 0.09744, 0.6796, 0.0352, 0.7256, 0.02499, 0.682, 0.1066, 0.8315, 0.09906, 0.7732, 0.1118, 0.7705, 0.1209, 0.8265, 0.1953, 0.8287, 0.1784, 0.8243, 0.181, 0.7693, 0.2097, 0.7711, 0.1447, 0.6706, 0.1299, 0.6941, 0.1003, 0.6876, 0.09744, 0.6796, 0.1299, 0.6941, 0.1447, 0.6706, 0.1888, 0.6732, 0.1861, 0.703, 0.2274, 0.5584, 0.186, 0.5628, 0.1837, 0.5209, 0.2252, 0.5176, 0.2337, 0.6707, 0.1888, 0.6732, 0.186, 0.5628, 0.2274, 0.5584, 0.09744, 0.6796, 0.02499, 0.682, 0.02279, 0.5704, 0.08924, 0.5695, 0.1447, 0.6706, 0.09744, 0.6796, 0.08924, 0.5695, 0.139, 0.5632, 0.3085, 0.6735, 0.2544, 0.671, 0.2518, 0.5576, 0.3013, 0.5562, 0.2544, 0.671, 0.2337, 0.6707, 0.2274, 0.5584, 0.2518, 0.5576, 0.2252, 0.5176, 0.1837, 0.5209, 0.1775, 0.407, 0.2219, 0.4023, 0.08924, 0.5695, 0.02279, 0.5704, 0.02234, 0.534, 0.08689, 0.5282, 0.139, 0.5632, 0.08924, 0.5695, 0.08689, 0.5282, 0.137, 0.5233, 0.2518, 0.5576, 0.2274, 0.5584, 0.2252, 0.5176, 0.2493, 0.5167, 0.186, 0.5628, 0.139, 0.5632, 0.137, 0.5233, 0.1837, 0.5209, 0.3013, 0.5562, 0.2518, 0.5576, 0.2493, 0.5167, 0.2967, 0.5157, 0.1775, 0.407, 0.1276, 0.4119, 0.1037, 0.214, 0.1483, 0.199, 0.08689, 0.5282, 0.02234, 0.534, 8.967e-05, 0.4237, 0.07477, 0.4174, 0.137, 0.5233, 0.08689, 0.5282, 0.07477, 0.4174, 0.1276, 0.4119, 0.2493, 0.5167, 0.2252, 0.5176, 0.2219, 0.4023, 0.2469, 0.4006, 0.1837, 0.5209, 0.137, 0.5233, 0.1276, 0.4119, 0.1775, 0.407, 0.2967, 0.5157, 0.2493, 0.5167, 0.2469, 0.4006, 0.3026, 0.3959, 0.1483, 0.199, 0.1037, 0.214, 0.08603, 0.1733, 0.1371, 0.1388, 0.3026, 0.3959, 0.2469, 0.4006, 0.218, 0.1931, 0.2598, 0.1963, 0.2219, 0.4023, 0.1775, 0.407, 0.1483, 0.199, 0.1922, 0.1928, 0.07477, 0.4174, 8.967e-05, 0.4237, 0.003558, 0.2303, 0.06001, 0.2262, 0.1276, 0.4119, 0.07477, 0.4174, 0.06001, 0.2262, 0.1037, 0.214, 0.2469, 0.4006, 0.2219, 0.4023, 0.1922, 0.1928, 0.218, 0.1931, 0.2237, 0.8382, 0.1953, 0.8287, 0.2097, 0.7711, 0.2393, 0.7731, 0.2576, 0.8512, 0.2237, 0.8382, 0.2393, 0.7731, 0.2781, 0.7832, 0.09906, 0.7732, 0.1066, 0.8315, 0.07149, 0.779, 0.07149, 0.779, 0.1066, 0.8315, 0.07656, 0.8456, 0.05654, 0.7841, 0.1371, 0.1388, 0.08209, 0.11, 0.1195, 0.04615, 0.146, 0.05977, 0.2598, 0.1963, 0.218, 0.1931, 0.2385, 0.1468, 0.2709, 0.1656, 0.1922, 0.1928, 0.1483, 0.199, 0.1371, 0.1388, 0.2133, 0.1282, 0.06001, 0.2262, 0.003558, 0.2303, 0.001625, 0.1928, 0.05145, 0.1893, 0.1037, 0.214, 0.06001, 0.2262, 0.05145, 0.1893, 0.08603, 0.1733, 0.218, 0.1931, 0.1922, 0.1928, 0.2133, 0.1282, 0.2385, 0.1468, 0.3191, 0.09029, 0.3255, 0.1169, 0.3178, 0.1346, 0.2862, 0.1347, 0.2754, 0.1073, 0.2719, 0.09952, 0.05145, 0.1893, 0.001625, 0.1928, 8.986e-05, 0.1457, 0.03853, 0.1422, 0.08603, 0.1733, 0.05145, 0.1893, 0.03853, 0.1422, 0.05697, 0.1313, 0.2385, 0.1468, 0.2133, 0.1282, 0.2719, 0.09952, 0.2754, 0.1073, 0.1371, 0.1388, 0.08603, 0.1733, 0.05697, 0.1313, 0.08209, 0.11, 0.2709, 0.1656, 0.2385, 0.1468, 0.2754, 0.1073, 0.3021, 0.1311, 0.3017, 0.03993, 0.2622, 0.04857, 0.2642, 0.03099, 0.2951, 0.023, 0.2719, 0.09952, 0.2133, 0.1282, 0.1995, 0.05147, 0.2288, 0.02996, 0.2133, 0.1282, 0.1371, 0.1388, 0.146, 0.05977, 0.1995, 0.05147, 0.3191, 0.09029, 0.2719, 0.09952, 0.2622, 0.04857, 0.3017, 0.03993, 0.1935, 0.01806, 0.1451, 0.02899, 0.1411, 0.01102, 0.1895, 8.967e-05, 0.146, 0.05977, 0.1195, 0.04615, 0.1296, 0.02242, 0.1451, 0.02899, 0.2288, 0.02996, 0.1995, 0.05147, 0.1935, 0.01806, 0.2102, 0.0007494, 0.1995, 0.05147, 0.146, 0.05977, 0.1451, 0.02899, 0.1935, 0.01806, 0.2286, 0.9796, 0.2295, 0.9791, 0.2302, 0.9784, 0.2307, 0.9786, 0.2284, 0.9799, 0.2306, 0.9774, 0.2305, 0.978, 0.2303, 0.9779, 0.2304, 0.9778, 0.4002, 0.2155, 0.4288, 0.2151, 0.3705, 0.2557, 0.3867, 0.2283, 0.4009, 0.2018, 0.4462, 0.202, 0.4288, 0.2151, 0.4002, 0.2155, 0.4462, 0.202, 0.4589, 0.2127, 0.444, 0.2184, 0.4395, 0.2148, 0.4395, 0.2148, 0.444, 0.2184, 0.441, 0.2215, 0.4372, 0.2183, 0.4589, 0.2127, 0.4451, 0.2259, 0.441, 0.2215, 0.444, 0.2184, 0.4451, 0.2259, 0.4348, 0.2275, 0.4288, 0.2151, 0.4372, 0.2183, 0.441, 0.2215, 0.4288, 0.2151, 0.4462, 0.202, 0.4395, 0.2148, 0.4372, 0.2183, 0.3828, 0.1912, 0.3826, 0.2009, 0.3671, 0.2199, 0.359, 0.2029, 0.3766, 0.1972, 0.3759, 0.1524, 0.376, 0.1634, 0.3469, 0.1735, 0.3257, 0.1486, 0.3638, 0.1885, 0.3728, 0.1903, 0.3578, 0.1989, 0.334, 0.1844, 0.3772, 0.1862, 0.3768, 0.1902, 0.3728, 0.1903, 0.3638, 0.1885, 0.3768, 0.1902, 0.3828, 0.1912, 0.3766, 0.1972, 0.3728, 0.1903, 0.3826, 0.2009, 0.4009, 0.2018, 0.4002, 0.2155, 0.3867, 0.2283, 0.3671, 0.2199, 0.376, 0.1634, 0.3772, 0.1862, 0.3638, 0.1885, 0.334, 0.1844, 0.3469, 0.1735, 0.4348, 0.2275, 0.4451, 0.2259, 0.4408, 0.2368, 0.4363, 0.2566, 0.4165, 0.248, 0.4589, 0.2127, 0.4561, 0.2309, 0.4483, 0.2436, 0.4408, 0.2368, 0.4451, 0.2259, 0.4769, 0.253, 0.4754, 0.2768, 0.4547, 0.2644, 0.4483, 0.2436, 0.4561, 0.2309, 0.4769, 0.253, 0.4483, 0.2436, 0.4633, 0.1655, 0.4609, 0.1574, 0.4664, 0.1597, 0.4692, 0.1648, 0.4835, 0.1986, 0.4743, 0.185, 0.4847, 0.1746, 0.4874, 0.1827, 0.4874, 0.1827, 0.4847, 0.1746, 0.4883, 0.1677, 0.4881, 0.1772, 0.4941, 0.1996, 0.4963, 0.1762, 0.5035, 0.1742, 0.4949, 0.1978, 0.5032, 0.07588, 0.5007, 0.04744, 0.5173, 0.05292, 0.5081, 0.08912, 0.488, 0.1456, 0.476, 0.1141, 0.4826, 0.1182, 0.4948, 0.1478, 0.4963, 0.1762, 0.488, 0.1456, 0.4948, 0.1478, 0.5035, 0.1742, 0.4814, 0.2335, 0.4919, 0.2199, 0.5004, 0.2194, 0.4877, 0.228, 0.467, 0.2848, 0.4786, 0.2595, 0.4932, 0.253, 0.5064, 0.2848, 0.4919, 0.2199, 0.4941, 0.1996, 0.4949, 0.1978, 0.5004, 0.2194, 0.4978, 0.09446, 0.5032, 0.07588, 0.5081, 0.08912, 0.5005, 0.106, 0.4786, 0.2595, 0.4814, 0.2335, 0.4877, 0.228, 0.4932, 0.253, 0.476, 0.1141, 0.4978, 0.09446, 0.5005, 0.106, 0.4826, 0.1182, 0.5409, 0.1187, 0.5583, 0.156, 0.5363, 0.1603, 0.5243, 0.1353, 0.5173, 0.05292, 0.5672, 0.09991, 0.5409, 0.1187, 0.5081, 0.08912, 0.5672, 0.09991, 0.5914, 0.1485, 0.5583, 0.156, 0.5409, 0.1187, 0.5914, 0.1485, 0.591, 0.1919, 0.563, 0.1853, 0.5583, 0.156, 0.5277, 0.1997, 0.5035, 0.1742, 0.5363, 0.1603, 0.5492, 0.1815, 0.5035, 0.1742, 0.4948, 0.1478, 0.5243, 0.1353, 0.5363, 0.1603, 0.5004, 0.2194, 0.4949, 0.1978, 0.5035, 0.1742, 0.5277, 0.1997, 0.4932, 0.253, 0.5239, 0.2373, 0.5429, 0.2639, 0.5064, 0.2848, 0.5239, 0.2373, 0.5469, 0.2142, 0.5718, 0.2343, 0.5429, 0.2639, 0.5469, 0.2142, 0.563, 0.1853, 0.591, 0.1919, 0.5718, 0.2343, 0.4757, 0.1743, 0.4722, 0.1708, 0.4692, 0.1648, 0.4664, 0.1597, 0.4728, 0.156, 0.4796, 0.172, 0.4847, 0.1746, 0.4743, 0.185, 0.475, 0.1796, 0.4754, 0.1765, 0.4757, 0.1743, 0.4796, 0.172, 0.4542, 0.1589, 0.4793, 0.1421, 0.4728, 0.156, 0.4664, 0.1597, 0.4609, 0.1574, 0.4601, 0.162, 0.4793, 0.1421, 0.4847, 0.1746, 0.4796, 0.172, 0.4728, 0.156, 0.4754, 0.1765, 0.469, 0.1732, 0.4722, 0.1708, 0.4757, 0.1743, 0.469, 0.1732, 0.4633, 0.1655, 0.4692, 0.1648, 0.4722, 0.1708, 0.4743, 0.185, 0.4664, 0.177, 0.4676, 0.1747, 0.475, 0.1796, 0.475, 0.1796, 0.4676, 0.1747, 0.469, 0.1732, 0.4754, 0.1765, 0.4664, 0.177, 0.4608, 0.1693, 0.4633, 0.1668, 0.4676, 0.1747, 0.4676, 0.1747, 0.4633, 0.1668, 0.4633, 0.1655, 0.469, 0.1732, 0.4608, 0.1693, 0.4542, 0.1589, 0.4601, 0.162, 0.4633, 0.1668, 0.4633, 0.1668, 0.4601, 0.162, 0.4609, 0.1574, 0.4633, 0.1655, 0.2298, 0.9782, 0.2299, 0.9782, 0.2299, 0.9782, 0.23, 0.9782, 0.23, 0.9783, 0.2289, 0.9784, 0.2288, 0.9786, 0.2288, 0.9785, 0.2289, 0.9784, 0.2305, 0.978, 0.2302, 0.9782, 0.2302, 0.978, 0.2303, 0.9779, 0.2284, 0.9799, 0.2276, 0.9792, 0.2279, 0.9789, 0.2285, 0.9788, 0.2285, 0.9788, 0.2285, 0.9789, 0.2286, 0.9796, 0.2295, 0.9791, 0.2291, 0.9784, 0.2293, 0.9783, 0.2295, 0.9782, 0.2298, 0.9782, 0.23, 0.9783, 0.2302, 0.9784, 0.2286, 0.9796, 0.2285, 0.9789, 0.2287, 0.9787, 0.2288, 0.9787, 0.229, 0.9785, 0.2291, 0.9784, 0.2295, 0.9791, 0.229, 0.9785, 0.229, 0.9784, 0.229, 0.9783, 0.2291, 0.9784, 0.2293, 0.9783, 0.2293, 0.9781, 0.2294, 0.978, 0.2295, 0.9782, 0.2287, 0.9787, 0.2287, 0.9786, 0.2288, 0.9786, 0.2288, 0.9787, 0.2298, 0.9782, 0.2295, 0.9782, 0.2296, 0.9781, 0.2297, 0.9781, 0.2299, 0.9782, 0.2298, 0.9782, 0.2297, 0.9781, 0.2298, 0.9781, 0.2293, 0.9781, 0.2293, 0.9783, 0.2292, 0.9783, 0.2292, 0.9782, 0.2288, 0.9787, 0.2288, 0.9786, 0.2288, 0.9786, 0.2289, 0.9786, 0.2286, 0.9787, 0.2286, 0.9787, 0.2286, 0.9787, 0.2286, 0.9787, 0.2286, 0.9787, 0.2286, 0.9787, 0.2286, 0.9787, 0.2286, 0.9787, 0.2289, 0.9785, 0.2289, 0.9785, 0.2289, 0.9785, 0.2289, 0.9785, 0.2286, 0.9787, 0.2286, 0.9787, 0.2286, 0.9787, 0.2286, 0.9787, 0.2291, 0.9784, 0.229, 0.9783, 0.2292, 0.9783, 0.2292, 0.9783, 0.229, 0.9785, 0.2288, 0.9787, 0.2289, 0.9786, 0.2289, 0.9785, 0.2285, 0.9788, 0.2286, 0.9787, 0.2286, 0.9787, 0.2286, 0.9787, 0.2285, 0.9789, 0.2285, 0.9788, 0.2286, 0.9787, 0.2286, 0.9787, 0.2287, 0.9786, 0.2287, 0.9787, 0.2286, 0.9787, 0.2286, 0.9787, 0.229, 0.9783, 0.2292, 0.9781, 0.2292, 0.9782, 0.2292, 0.9783, 0.2295, 0.9782, 0.2294, 0.978, 0.2296, 0.978, 0.2296, 0.9781, 0.229, 0.9784, 0.229, 0.9785, 0.2289, 0.9785, 0.2289, 0.9785, 0.2294, 0.978, 0.2296, 0.9777, 0.2297, 0.9779, 0.2296, 0.978, 0.2287, 0.9787, 0.2285, 0.9789, 0.2286, 0.9787, 0.2286, 0.9787, 0.2288, 0.9786, 0.2289, 0.9784, 0.2289, 0.9785, 0.2289, 0.9786, 0.2293, 0.9783, 0.2291, 0.9784, 0.2292, 0.9783, 0.2292, 0.9783, 0.2298, 0.978, 0.2297, 0.978, 0.2298, 0.978, 0.2298, 0.978, 0.2292, 0.9783, 0.2292, 0.9783, 0.2292, 0.9783, 0.2292, 0.9783, 0.2292, 0.9783, 0.2292, 0.9783, 0.2292, 0.9783, 0.2292, 0.9783, 0.2292, 0.9783, 0.2292, 0.9783, 0.2292, 0.9783, 0.2292, 0.9783, 0.2292, 0.9783, 0.2292, 0.9783, 0.2292, 0.9783, 0.2292, 0.9783, 0.2289, 0.9786, 0.2288, 0.9786, 0.2289, 0.9785, 0.2289, 0.9786, 0.2296, 0.978, 0.2297, 0.9779, 0.2297, 0.9779, 0.2297, 0.978, 0.2292, 0.9783, 0.2292, 0.9783, 0.2292, 0.9783, 0.2292, 0.9783, 0.2292, 0.9782, 0.2292, 0.9783, 0.2292, 0.9783, 0.2292, 0.9783, 0.2292, 0.9783, 0.2292, 0.9782, 0.2292, 0.9783, 0.2292, 0.9783, 0.2298, 0.9781, 0.2297, 0.9781, 0.2297, 0.978, 0.2298, 0.978, 0.2297, 0.9781, 0.2296, 0.9781, 0.2297, 0.978, 0.2297, 0.978, 0.2289, 0.9785, 0.2289, 0.9786, 0.2289, 0.9786, 0.2289, 0.9785, 0.2296, 0.9781, 0.2296, 0.978, 0.2297, 0.978, 0.2297, 0.978, 0.2289, 0.9786, 0.2289, 0.9785, 0.2289, 0.9785, 0.2289, 0.9785, 0.2286, 0.9787, 0.2286, 0.9787, 0.2286, 0.9787, 0.2286, 0.9787, 0.3352, 0.3402, 0.3257, 0.3399, 0.3266, 0.3328, 0.3358, 0.3328, 0.3258, 0.3212, 0.3257, 0.3105, 0.3335, 0.311, 0.335, 0.3212, 0.3257, 0.3315, 0.3257, 0.3213, 0.3341, 0.323, 0.333, 0.3326, 0.3337, 0.2989, 0.3337, 0.3104, 0.3257, 0.3081, 0.3277, 0.2975, 0.2297, 0.978, 0.2297, 0.978, 0.2297, 0.978, 0.2298, 0.978, 0.2289, 0.9785, 0.2289, 0.9786, 0.2289, 0.9785, 0.2289, 0.9785, 0.2297, 0.978, 0.2297, 0.978, 0.2297, 0.978, 0.2297, 0.978, 0.2289, 0.9785, 0.2289, 0.9785, 0.2289, 0.9785, 0.2289, 0.9785, 0.2286, 0.9787, 0.2286, 0.9787, 0.2286, 0.9787, 0.2286, 0.9787, 0.2286, 0.9787, 0.2286, 0.9787, 0.2286, 0.9787, 0.2286, 0.9787, 0.2289, 0.9785, 0.2289, 0.9785, 0.2289, 0.9785, 0.2289, 0.9785, 0.2286, 0.9787, 0.2286, 0.9787, 0.2286, 0.9787, 0.2286, 0.9787, 0.2286, 0.9787, 0.2286, 0.9787, 0.2286, 0.9787, 0.2286, 0.9787, 0.2292, 0.9783, 0.2292, 0.9783, 0.2292, 0.9783, 0.2292, 0.9783, 0.2289, 0.9786, 0.2289, 0.9785, 0.2289, 0.9785, 0.2289, 0.9785, 0.2297, 0.978, 0.2297, 0.9779, 0.2297, 0.9779, 0.2297, 0.978, 0.2285, 0.9788, 0.2285, 0.9788, 0.2285, 0.9787, 0.2285, 0.9787, 0.2293, 0.9781, 0.2292, 0.9777, 0.2293, 0.9775, 0.2294, 0.978, 0.2294, 0.978, 0.2293, 0.9775, 0.2294, 0.9776, 0.2294, 0.9779, 0.229, 0.9784, 0.2288, 0.9781, 0.2288, 0.9779, 0.229, 0.9783, 0.2296, 0.9777, 0.2294, 0.978, 0.2294, 0.9779, 0.2295, 0.9777, 0.2285, 0.9786, 0.2285, 0.9784, 0.2288, 0.9786, 0.2287, 0.9786, 0.2285, 0.9787, 0.2285, 0.9787, 0.2286, 0.9787, 0.2285, 0.9787, 0.2294, 0.9779, 0.2294, 0.9776, 0.2296, 0.9776, 0.2295, 0.9777, 0.2291, 0.9782, 0.229, 0.978, 0.2292, 0.9778, 0.2292, 0.9781, 0.2288, 0.9785, 0.2286, 0.9784, 0.2288, 0.9782, 0.2289, 0.9784, 0.2285, 0.9784, 0.2288, 0.9781, 0.2288, 0.9782, 0.2286, 0.9784, 0.2288, 0.9779, 0.2292, 0.9777, 0.2292, 0.9778, 0.229, 0.978, 0.2293, 0.9775, 0.2297, 0.9776, 0.2296, 0.9776, 0.2294, 0.9776, 0.2285, 0.9786, 0.2287, 0.9786, 0.2286, 0.9787, 0.2285, 0.9787, 0.2288, 0.9781, 0.229, 0.9784, 0.2289, 0.9784, 0.2288, 0.9782, 0.2292, 0.9777, 0.2293, 0.9781, 0.2293, 0.9781, 0.2292, 0.9778, 0.2286, 0.9787, 0.2285, 0.9788, 0.2285, 0.9787, 0.2286, 0.9787, 0.2297, 0.9776, 0.2297, 0.9777, 0.2296, 0.9777, 0.2296, 0.9776, 0.2285, 0.9788, 0.2285, 0.9786, 0.2285, 0.9787, 0.2285, 0.9787, 0.2288, 0.9786, 0.2285, 0.9784, 0.2286, 0.9784, 0.2288, 0.9785, 0.2292, 0.9781, 0.229, 0.9783, 0.2291, 0.9782, 0.2292, 0.9781, 0.229, 0.9783, 0.2288, 0.9779, 0.229, 0.978, 0.2291, 0.9782, 0.2303, 0.9767, 0.2307, 0.9766, 0.2299, 0.9771, 0.2279, 0.9789, 0.2299, 0.9771, 0.2297, 0.9776, 0.2293, 0.9775, 0.2292, 0.9777, 0.2288, 0.9779, 0.2288, 0.9781, 0.2285, 0.9784, 0.2285, 0.9786, 0.2285, 0.9788, 0.2276, 0.9792, 0.2303, 0.9767, 0.2299, 0.9771, 0.2279, 0.9789])
me_cube.materials.append(mat_skin)
me_cube.materials.append(mat_material)
me_cube.materials.append(mat_material_001)
me_cube.materials.append(mat_material_002)
me_cube.use_remesh_preserve_volume = False
me_cube.use_remesh_preserve_attributes = False
me_cube.use_mirror_vertex_groups = False
me_cube.update()

# ---- objects
ob_cube = bpy.data.objects.new('Cube', me_cube)
ob_lamp = bpy.data.objects.new('Lamp', light_lamp)
ob_camera = bpy.data.objects.new('Camera', cam_camera)

# ---- transforms, parenting, visibility, modifiers, constraints
ob_cube.location = (0.0, 0.0, 2.288)
ob_cube.scale = (0.2836, 0.2836, 0.2836)
ob_cube.lock_rotations_4d = False
ob_cube.empty_display_type = 'ARROWS'
ob_cube.lineart.crease_threshold = 0.0
_m = ob_cube.modifiers.new('Mirror', 'MIRROR')
_m.use_axis = (False, True, False)
_m.use_clip = True
_m = ob_cube.modifiers.new('Subsurf', 'SUBSURF')
_m.uv_smooth = 'PRESERVE_CORNERS'
_m.quality = 2
_m.levels = 2
_m.show_only_control_edges = False
ob_lamp.location = (4.076, 1.005, 3.657)
ob_lamp.rotation_euler = (0.6503, 0.05522, 1.866)
ob_lamp.lock_rotations_4d = False
ob_lamp.empty_display_type = 'ARROWS'
ob_lamp.color = (0.0, 0.0, 0.0, 0.0)
ob_lamp.lineart.crease_threshold = 0.0
ob_camera.location = (7.481, -6.508, 5.344)
ob_camera.rotation_euler = (1.109, 0.01082, 0.8149)
ob_camera.lock_rotations_4d = False
ob_camera.empty_display_type = 'ARROWS'
ob_camera.color = (0.0, 0.0, 0.0, 0.0)
ob_camera.display_type = 'WIRE'
ob_camera.lineart.crease_threshold = 0.0

# ---- collection membership
col_collection_1.objects.link(ob_cube)
col_collection_1.objects.link(ob_lamp)
col_collection_1.objects.link(ob_camera)

# ---- scene / render settings (as saved in the file)
scene.camera = ob_camera
scene.frame_start = 1; scene.frame_end = 250; scene.frame_set(160)
scene.render.engine = 'BLENDER_EEVEE_NEXT'
scene.render.image_settings.color_mode = 'RGB'
scene.render.image_settings.compression = 90
scene.render.resolution_percentage = 50
scene.render.dither_intensity = 0.0
scene.render.bake_margin = 2
scene.render.bake_bias = 0.0
scene.cycles.use_denoising = False
scene.cycles.samples = 10
scene.cycles.sampling_pattern = 'TABULATED_SOBOL'
scene.cycles.light_sampling_threshold = 0.0
scene.cycles.use_adaptive_sampling = False
scene.cycles.use_light_tree = False
scene.cycles.blur_glossy = 0.0
scene.cycles.volume_bounces = 1
scene.cycles.pixel_filter_type = 'GAUSSIAN'
scene.cycles.sample_clamp_indirect = 0.0
scene.view_settings.view_transform = 'Standard'
bpy.context.view_layer.update()
